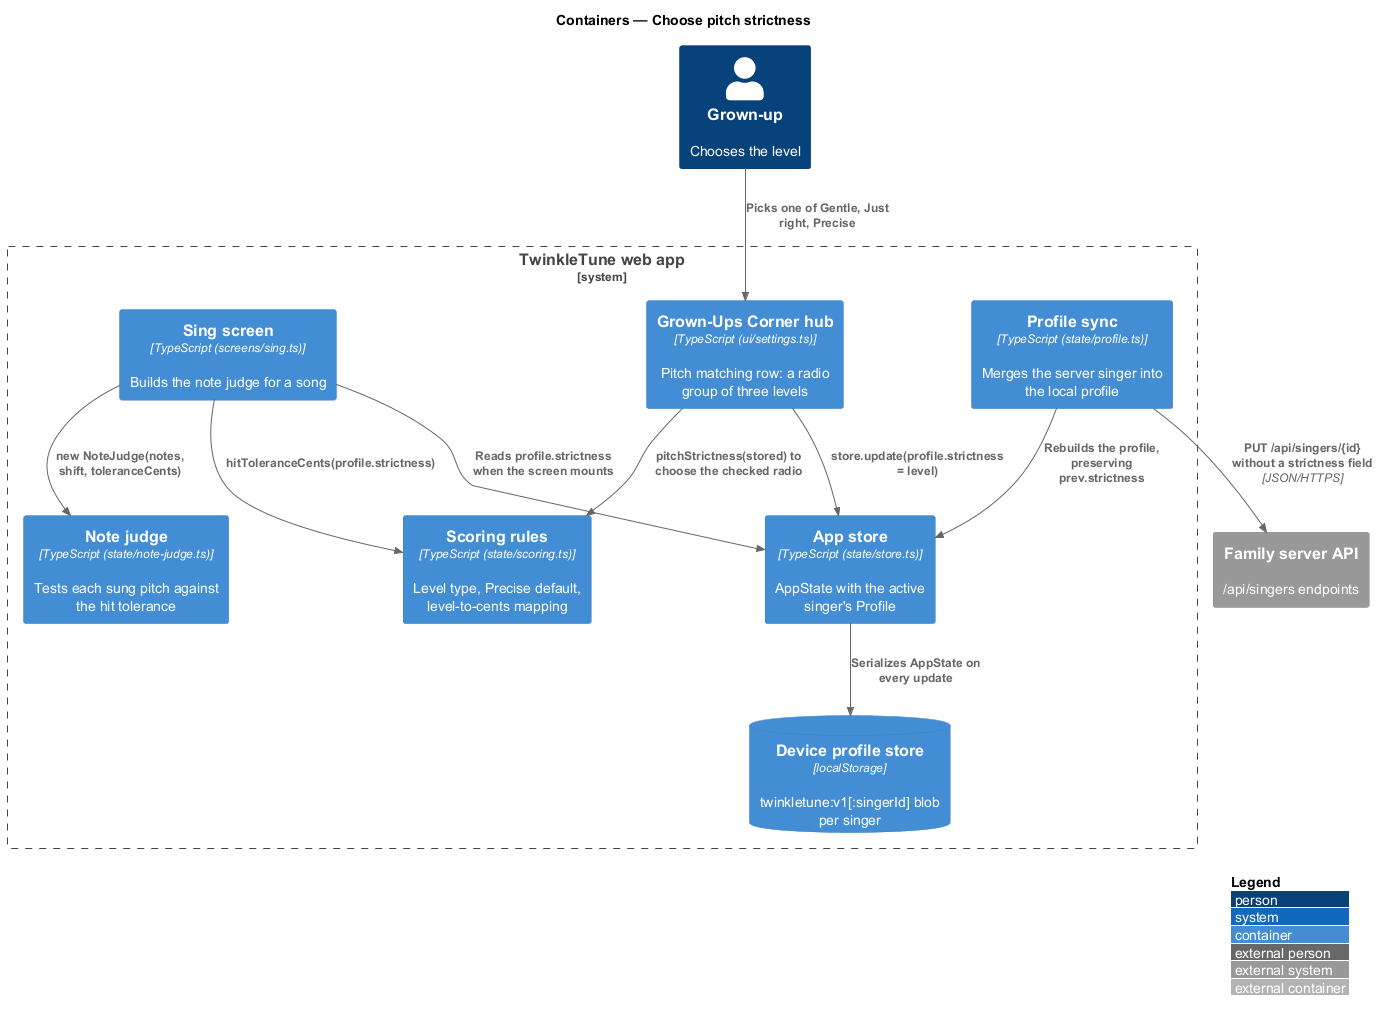

The diagram above was rendered by PlantUML. Its source (embedded in the PNG):
@startuml
!include <C4/C4_Container>
LAYOUT_WITH_LEGEND()
title Containers — Choose pitch strictness

Person(grownup, "Grown-up", "Chooses the level")
System_Boundary(twinkle, "TwinkleTune web app") {
  Container(hub, "Grown-Ups Corner hub", "TypeScript (ui/settings.ts)", "Pitch matching row: a radio group of three levels")
  Container(state, "App store", "TypeScript (state/store.ts)", "AppState with the active singer's Profile")
  Container(scoring, "Scoring rules", "TypeScript (state/scoring.ts)", "Level type, Precise default, level-to-cents mapping")
  Container(sing, "Sing screen", "TypeScript (screens/sing.ts)", "Builds the note judge for a song")
  Container(judge, "Note judge", "TypeScript (state/note-judge.ts)", "Tests each sung pitch against the hit tolerance")
  Container(sync, "Profile sync", "TypeScript (state/profile.ts)", "Merges the server singer into the local profile")
  ContainerDb(local, "Device profile store", "localStorage", "twinkletune:v1[:singerId] blob per singer")
}
System_Ext(api, "Family server API", "/api/singers endpoints")

Rel(grownup, hub, "Picks one of Gentle, Just right, Precise")
Rel(hub, state, "store.update(profile.strictness = level)")
Rel(hub, scoring, "pitchStrictness(stored) to choose the checked radio")
Rel(state, local, "Serializes AppState on every update")
Rel(sing, state, "Reads profile.strictness when the screen mounts")
Rel(sing, scoring, "hitToleranceCents(profile.strictness)")
Rel(sing, judge, "new NoteJudge(notes, shift, toleranceCents)")
Rel(sync, state, "Rebuilds the profile, preserving prev.strictness")
Rel(sync, api, "PUT /api/singers/{id} without a strictness field", "JSON/HTTPS")
@enduml